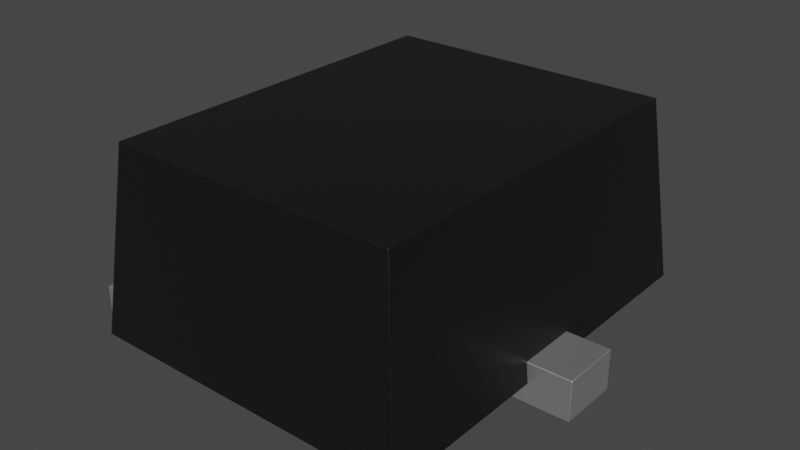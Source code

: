 # Source: TPD2E009DRTR.blend  (saved by Blender 3.2.14; exported with 4.5.12 LTS)
import bpy
from mathutils import Matrix  # noqa: F401  (used for matrix-valued properties, if any)

bpy.ops.wm.read_factory_settings(use_empty=True)
scene = bpy.context.scene
scene.name = 'Scene'

# ---- collections
col_collection = bpy.data.collections.new('Collection'); scene.collection.children.link(col_collection)

# ---- materials (node trees are filled in below, after node groups)
mat_plastic_chip = bpy.data.materials.new('plastic_chip')
mat_plastic_chip.use_transparent_shadow = False
mat_plastic_chip.preview_render_type = 'CUBE'
mat_metal_pins = bpy.data.materials.new('metal_pins')
mat_metal_pins.use_transparent_shadow = False
mat_metal_pins.preview_render_type = 'CUBE'

# ---- material node trees
mat_plastic_chip.use_nodes = True; mat_plastic_chip.node_tree.nodes.clear()
_N = mat_plastic_chip.node_tree.nodes; _L = mat_plastic_chip.node_tree.links
n0 = _N.new('ShaderNodeBsdfPrincipled'); n0.name = 'Principled BSDF'; n0.location = (10, 300)
n0.distribution = 'GGX'
n0.subsurface_method = 'BURLEY'
n0.inputs[0].default_value = (0.009312, 0.009312, 0.009312, 1.0)
n0.inputs[1].default_value = 0.1372
n0.inputs[2].default_value = 0.3706
n0.inputs[3].default_value = 1.45
n0.inputs[27].default_value = (0.0, 0.0, 0.0, 1.0)
n0.inputs[28].default_value = 1.0
n1 = _N.new('ShaderNodeOutputMaterial'); n1.name = 'Material Output'; n1.location = (300, 300)
n2 = _N.new('ShaderNodeTexNoise'); n2.name = 'Noise Texture'; n2.location = (-893, 54)
n2.inputs[2].default_value = 200.0
n2.inputs[3].default_value = 3.6
n2.inputs[4].default_value = 0.8375
n3 = _N.new('ShaderNodeBump'); n3.name = 'Bump'; n3.location = (-604, -53)
n3.inputs[0].default_value = 0.08
n3.inputs[1].default_value = 1.0
n3.inputs[2].default_value = 1.0
_L.new(n0.outputs[0], n1.inputs[0])
_L.new(n2.outputs[0], n3.inputs[3])
_L.new(n3.outputs[0], n0.inputs[5])
n1.is_active_output = True
mat_metal_pins.use_nodes = True; mat_metal_pins.node_tree.nodes.clear()
_N = mat_metal_pins.node_tree.nodes; _L = mat_metal_pins.node_tree.links
n0 = _N.new('ShaderNodeMapping'); n0.name = 'Mapping'; n0.location = (-1447, -91)
n0.inputs[3].default_value = (4.8, 1.2, 1.1)
n1 = _N.new('ShaderNodeBsdfPrincipled'); n1.name = 'Principled BSDF'; n1.location = (-560, 254)
n1.distribution = 'GGX'
n1.subsurface_method = 'BURLEY'
n1.inputs[1].default_value = 0.7818
n1.inputs[2].default_value = 0.2886
n1.inputs[3].default_value = 1.45
n1.inputs[13].default_value = 0.0
n1.inputs[27].default_value = (0.0, 0.0, 0.0, 1.0)
n1.inputs[28].default_value = 1.0
n2 = _N.new('ShaderNodeOutputMaterial'); n2.name = 'Material Output.002'; n2.location = (-205, 253)
n2.width = 213
n3 = _N.new('ShaderNodeTexNoise'); n3.name = 'Noise Texture.002'; n3.location = (-1228, -73)
n3.inputs[2].default_value = 0.1
n3.inputs[3].default_value = 7.0
n3.inputs[4].default_value = 0.6
n3.inputs[8].default_value = 0.4
n4 = _N.new('ShaderNodeTexCoord'); n4.name = 'Texture Coordinate'; n4.location = (-1636, -116)
n5 = _N.new('ShaderNodeMix'); n5.name = 'Mix.001'; n5.location = (-921, 45)
n5.data_type = 'RGBA'
n5.inputs[6].default_value = (0.9398, 0.9547, 1.0, 1.0)
n5.inputs[7].default_value = (0.13, 0.1259, 0.1359, 1.0)
n6 = _N.new('ShaderNodeBump'); n6.name = 'Bump.001'; n6.location = (-1001, -227)
n6.inputs[0].default_value = 0.05
n6.inputs[1].default_value = 0.01
n6.inputs[2].default_value = 1.0
_L.new(n1.outputs[0], n2.inputs[0])
_L.new(n3.outputs[0], n6.inputs[3])
_L.new(n0.outputs[0], n3.inputs[0])
_L.new(n3.outputs[0], n5.inputs[0])
_L.new(n4.outputs[3], n0.inputs[0])
_L.new(n5.outputs[2], n1.inputs[0])
_L.new(n6.outputs[0], n1.inputs[5])
n2.is_active_output = True

# ---- world
world_world = bpy.data.worlds.new('World'); scene.world = world_world
world_world.use_nodes = True; world_world.node_tree.nodes.clear()
_N = world_world.node_tree.nodes; _L = world_world.node_tree.links
n0 = _N.new('ShaderNodeOutputWorld'); n0.name = 'World Output'; n0.location = (300, 300)
n1 = _N.new('ShaderNodeBackground'); n1.name = 'Background'; n1.location = (10, 300)
n1.inputs[0].default_value = (0.05088, 0.05088, 0.05088, 1.0)
_L.new(n1.outputs[0], n0.inputs[0])
n0.is_active_output = True
world_world.color = (0.05088, 0.05088, 0.05088)
world_world.use_sun_shadow = False
world_world.sun_shadow_jitter_overblur = 0.0

# ---- meshes
me_shape_9_indexedfaceset = bpy.data.meshes.new('SHAPE_9_IndexedFaceSet')
me_shape_9_indexedfaceset.from_pydata([(0.1378, 0.03937, 0.02953), (0.1389, 0.1969, -0.1782), (0.1575, 0.01969, 0.1969), (-0.1378, 0.03937, 0.1673), (-0.1575, 0.01969, 0.1969), (-0.1378, 0.03937, 0.1083), (0.1378, 0.03937, -0.02953), (-0.1389, 0.1969, 0.1782), (0.1389, 0.1969, 0.1782), (-0.1378, 0.03937, -0.1673), (-0.1378, 0.03937, -0.1083), (-0.1575, 0.01969, -0.1969), (-0.1389, 0.1969, -0.1782), (0.1575, 0.01969, -0.1969), (0.1554, 0.03937, -0.02953), (0.1554, 0.03937, 0.02953), (0.1575, 0.01969, -0.02953), (0.1575, 0.01969, 0.02953), (-0.1575, 0.01969, 0.1083), (-0.1575, 0.01969, -0.1083), (-0.1554, 0.03937, 0.1083), (-0.1554, 0.03937, 0.1673), (-0.1554, 0.03937, -0.1083), (-0.1575, 0.01969, -0.1673), (-0.1575, 0.01969, 0.1673), (-0.1554, 0.03937, -0.1673), (-0.1378, 0.01969, 0.1083), (-0.1378, 0.01969, 0.1673), (-0.1378, 0.01969, -0.1673), (-0.1378, 0.01969, -0.1083), (0.1378, 0.01969, -0.02953), (0.1378, 0.01969, 0.02953), (0.1378, 0.03937, 0.02953), (-0.1378, 0.03937, 0.1673), (-0.1378, 0.03937, 0.1083), (0.1378, 0.03937, -0.02953), (-0.1378, 0.03937, -0.1673), (-0.1378, 0.03937, -0.1083), (-0.1969, 5.945e-16, -0.1673), (-0.1969, 0.03937, -0.1083), (-0.1378, 3.846e-16, -0.1083), (-0.1378, 5.945e-16, -0.1673), (-0.1969, 3.846e-16, -0.1083), (-0.1969, 0.03937, -0.1673), (0.1969, -1.049e-16, 0.02953), (0.1969, 1.049e-16, -0.02953), (0.1969, 0.03937, 0.02953), (0.1969, 0.03937, -0.02953), (0.1378, -1.049e-16, 0.02953), (0.1378, 1.049e-16, -0.02953), (-0.1969, -5.945e-16, 0.1673), (-0.1969, 0.03937, 0.1083), (-0.1969, -3.846e-16, 0.1083), (-0.1378, -3.846e-16, 0.1083), (-0.1378, -5.945e-16, 0.1673), (-0.1969, 0.03937, 0.1673)], [], [(16, 13, 1, 8, 2, 17, 15, 14), (4, 7, 12, 11, 23, 25, 22, 19, 18, 20, 21, 24), (7, 8, 1, 12), (11, 12, 1, 13), (23, 11, 13, 16, 30, 31, 17, 2, 4, 24, 27, 26, 18, 19, 29, 28), (7, 4, 2, 8), (21, 3, 27, 24), (3, 5, 26, 27), (5, 3, 21, 20), (25, 9, 10, 22), (16, 14, 6, 30), (26, 5, 20, 18), (10, 9, 28, 29), (28, 9, 25, 23), (22, 10, 29, 19), (30, 6, 0, 31), (15, 0, 6, 14), (0, 15, 17, 31), (54, 33, 55, 50), (34, 33, 54, 53), (54, 50, 52, 53), (45, 44, 48, 49), (51, 55, 33, 34), (37, 36, 43, 39), (46, 44, 45, 47), (49, 35, 47, 45), (51, 34, 53, 52), (43, 38, 42, 39), (40, 41, 36, 37), (41, 38, 43, 36), (37, 39, 42, 40), (51, 52, 50, 55), (35, 49, 48, 32), (46, 47, 35, 32), (46, 32, 48, 44), (40, 42, 38, 41)])
me_shape_9_indexedfaceset.polygons.foreach_set('use_smooth', [True] * 36)
me_shape_9_indexedfaceset.polygons.foreach_set('material_index', [0, 0, 0, 0, 0, 0, 0, 0, 0, 0, 0, 0, 0, 0, 0, 0, 0, 0, 1, 1, 1, 1, 1, 1, 1, 1, 1, 1, 1, 1, 1, 1, 1, 1, 1, 1])
_k = set([(0, 6), (0, 15), (0, 31), (1, 8), (1, 12), (1, 13), (2, 4), (2, 8), (2, 17), (3, 5), (3, 21), (3, 27), (4, 7), (4, 24), (5, 20), (5, 26), (6, 14), (6, 30), (7, 8), (7, 12), (9, 10), (9, 25), (9, 28), (10, 22), (10, 29), (11, 12), (11, 13), (11, 23), (13, 16), (14, 15), (14, 16), (15, 17), (16, 30), (17, 31), (18, 19), (18, 20), (18, 26), (19, 22), (19, 29), (20, 21), (21, 24), (22, 25), (23, 25), (23, 28), (24, 27), (26, 27), (28, 29), (30, 31), (32, 35), (32, 46), (32, 48), (33, 34), (33, 54), (33, 55), (34, 51), (34, 53), (35, 47), (35, 49), (36, 37), (36, 41), (36, 43), (37, 39), (37, 40), (38, 41), (38, 42), (38, 43), (39, 42), (39, 43), (40, 41), (40, 42), (44, 45), (44, 46), (44, 48), (45, 47), (45, 49), (46, 47), (48, 49), (50, 52), (50, 54), (50, 55), (51, 52), (51, 55), (52, 53), (53, 54)])
me_shape_9_indexedfaceset.attributes.new('sharp_edge', 'BOOLEAN', 'EDGE').data.foreach_set('value', [ (min(e.vertices), max(e.vertices)) in _k for e in me_shape_9_indexedfaceset.edges])
_uv = me_shape_9_indexedfaceset.uv_layers.new(name='UVMap')
_uv.uv.foreach_set('vector', [0.4586, 0.425, 0.4586, 0.0, 0.9086, 0.0473, 0.9086, 0.9527, 0.4586, 1.0, 0.4586, 0.575, 0.5086, 0.575, 0.5086, 0.425, 0.4586, 1.0, 0.9086, 0.9527, 0.9086, 0.0473, 0.4586, 0.0, 0.4586, 0.075, 0.5086, 0.075, 0.5086, 0.225, 0.4586, 0.225, 0.4586, 0.775, 0.5086, 0.775, 0.5086, 0.925, 0.4586, 0.925, 0.2617, 0.9527, 0.9671, 0.9527, 0.9671, 0.0473, 0.2617, 0.0473, 0.2144, 0.4586, 0.2617, 0.9086, 0.9671, 0.9086, 1.014, 0.4586, 0.2144, 0.075, 0.2144, 0.0, 1.014, 0.0, 1.014, 0.425, 0.9644, 0.425, 0.9644, 0.575, 1.014, 0.575, 1.014, 1.0, 0.2144, 1.0, 0.2144, 0.925, 0.2644, 0.925, 0.2644, 0.775, 0.2144, 0.775, 0.2144, 0.225, 0.2644, 0.225, 0.2644, 0.075, 0.2617, 0.9086, 0.2144, 0.4586, 1.014, 0.4586, 0.9671, 0.9086, 0.2196, 0.5086, 0.2644, 0.5086, 0.2644, 0.4586, 0.2144, 0.4586, 0.5086, 0.925, 0.5086, 0.775, 0.4586, 0.775, 0.4586, 0.925, 0.2644, 0.775, 0.2644, 0.925, 0.2196, 0.925, 0.2196, 0.775, 0.2196, 0.075, 0.2644, 0.075, 0.2644, 0.225, 0.2196, 0.225, 1.014, 0.4586, 1.009, 0.5086, 0.9644, 0.5086, 0.9644, 0.4586, 0.2644, 0.4586, 0.2644, 0.5086, 0.2196, 0.5086, 0.2144, 0.4586, 0.5086, 0.225, 0.5086, 0.075, 0.4586, 0.075, 0.4586, 0.225, 0.2644, 0.4586, 0.2644, 0.5086, 0.2196, 0.5086, 0.2144, 0.4586, 0.2196, 0.5086, 0.2644, 0.5086, 0.2644, 0.4586, 0.2144, 0.4586, 0.4586, 0.425, 0.5086, 0.425, 0.5086, 0.575, 0.4586, 0.575, 1.009, 0.575, 0.9644, 0.575, 0.9644, 0.425, 1.009, 0.425, 0.9644, 0.5086, 1.009, 0.5086, 1.014, 0.4586, 0.9644, 0.4586, 0.2644, 0.4086, 0.2644, 0.5086, 0.1144, 0.5086, 0.1144, 0.4086, 0.5086, 0.775, 0.5086, 0.925, 0.4086, 0.925, 0.4086, 0.775, 0.2644, 0.925, 0.1144, 0.925, 0.1144, 0.775, 0.2644, 0.775, 1.114, 0.425, 1.114, 0.575, 0.9644, 0.575, 0.9644, 0.425, 0.1144, 0.775, 0.1144, 0.925, 0.2644, 0.925, 0.2644, 0.775, 0.2644, 0.225, 0.2644, 0.075, 0.1144, 0.075, 0.1144, 0.225, 0.5086, 0.575, 0.4086, 0.575, 0.4086, 0.425, 0.5086, 0.425, 0.9644, 0.4086, 0.9644, 0.5086, 1.114, 0.5086, 1.114, 0.4086, 0.1144, 0.5086, 0.2644, 0.5086, 0.2644, 0.4086, 0.1144, 0.4086, 0.5086, 0.075, 0.4086, 0.075, 0.4086, 0.225, 0.5086, 0.225, 0.4086, 0.225, 0.4086, 0.075, 0.5086, 0.075, 0.5086, 0.225, 0.2644, 0.4086, 0.1144, 0.4086, 0.1144, 0.5086, 0.2644, 0.5086, 0.2644, 0.5086, 0.1144, 0.5086, 0.1144, 0.4086, 0.2644, 0.4086, 0.5086, 0.775, 0.4086, 0.775, 0.4086, 0.925, 0.5086, 0.925, 0.5086, 0.425, 0.4086, 0.425, 0.4086, 0.575, 0.5086, 0.575, 1.114, 0.575, 1.114, 0.425, 0.9644, 0.425, 0.9644, 0.575, 1.114, 0.5086, 0.9644, 0.5086, 0.9644, 0.4086, 1.114, 0.4086, 0.2644, 0.225, 0.1144, 0.225, 0.1144, 0.075, 0.2644, 0.075])
me_shape_9_indexedfaceset.materials.append(mat_plastic_chip)
me_shape_9_indexedfaceset.materials.append(mat_metal_pins)
me_shape_9_indexedfaceset.update()
me_shape_9_indexedfaceset.normals_split_custom_set([tuple(v) for v in zip(*[iter([0.9945, 0.1045, -1.108e-10, 0.9945, 0.1045, -1.108e-10, 0.9945, 0.1045, -1.108e-10, 0.9945, 0.1045, -1.108e-10, 0.9945, 0.1045, -1.108e-10, 0.9945, 0.1045, -1.108e-10, 0.9945, 0.1045, -1.108e-10, 0.9945, 0.1045, -1.108e-10, -0.9945, 0.1045, 0.0, -0.9945, 0.1045, 0.0, -0.9945, 0.1045, 0.0, -0.9945, 0.1045, 0.0, -0.9945, 0.1045, 0.0, -0.9945, 0.1045, 0.0, -0.9945, 0.1045, 0.0, -0.9945, 0.1045, 0.0, -0.9945, 0.1045, 0.0, -0.9945, 0.1045, 0.0, -0.9945, 0.1045, 0.0, -0.9945, 0.1045, 0.0, 0.0, 1.0, 0.0, 0.0, 1.0, 0.0, 0.0, 1.0, 0.0, 0.0, 1.0, 0.0, 0.0, 0.1045, -0.9945, 0.0, 0.1045, -0.9945, 0.0, 0.1045, -0.9945, 0.0, 0.1045, -0.9945, 0.0, -1.0, -7.245e-10, 0.0, -1.0, -7.245e-10, 0.0, -1.0, -7.245e-10, 0.0, -1.0, -7.245e-10, 0.0, -1.0, -7.245e-10, 0.0, -1.0, -7.245e-10, 0.0, -1.0, -7.245e-10, 0.0, -1.0, -7.245e-10, 0.0, -1.0, -7.245e-10, 0.0, -1.0, -7.245e-10, 0.0, -1.0, -7.245e-10, 0.0, -1.0, -7.245e-10, 0.0, -1.0, -7.245e-10, 0.0, -1.0, -7.245e-10, 0.0, -1.0, -7.245e-10, 0.0, -1.0, -7.245e-10, 0.0, 0.1045, 0.9945, 0.0, 0.1045, 0.9945, 0.0, 0.1045, 0.9945, 0.0, 0.1045, 0.9945, 0.0, 0.0, -1.0, 0.0, 0.0, -1.0, 0.0, 0.0, -1.0, 0.0, 0.0, -1.0, -1.0, 0.0, 0.0, -1.0, 0.0, 0.0, -1.0, 0.0, 0.0, -1.0, 0.0, 0.0, -4.229e-07, -1.0, 0.0, -4.229e-07, -1.0, 0.0, -4.229e-07, -1.0, 0.0, -4.229e-07, -1.0, 0.0, -4.229e-07, -1.0, 0.0, -4.229e-07, -1.0, 0.0, -4.229e-07, -1.0, 0.0, -4.229e-07, -1.0, 0.0, 0.0, 0.0, 1.0, 0.0, 0.0, 1.0, 0.0, 0.0, 1.0, 0.0, 0.0, 1.0, 0.0, 0.0, 1.0, 0.0, 0.0, 1.0, 0.0, 0.0, 1.0, 0.0, 0.0, 1.0, -1.0, 0.0, 0.0, -1.0, 0.0, 0.0, -1.0, 0.0, 0.0, -1.0, 0.0, 0.0, 0.0, 0.0, 1.0, 0.0, 0.0, 1.0, 0.0, 0.0, 1.0, 0.0, 0.0, 1.0, 0.0, 0.0, -1.0, 0.0, 0.0, -1.0, 0.0, 0.0, -1.0, 0.0, 0.0, -1.0, 1.0, 0.0, 0.0, 1.0, 0.0, 0.0, 1.0, 0.0, 0.0, 1.0, 0.0, 0.0, 4.229e-07, -1.0, 0.0, 4.229e-07, -1.0, 0.0, 4.229e-07, -1.0, 0.0, 4.229e-07, -1.0, 0.0, 0.0, 0.0, -1.0, 0.0, 0.0, -1.0, 0.0, 0.0, -1.0, 0.0, 0.0, -1.0, -2.003e-07, 0.0, 1.0, -2.003e-07, 0.0, 1.0, -2.003e-07, 0.0, 1.0, -2.003e-07, 0.0, 1.0, 1.0, 0.0, 0.0, 1.0, 0.0, 0.0, 1.0, 0.0, 0.0, 1.0, 0.0, 0.0, 0.0, -1.0, -3.553e-15, 0.0, -1.0, -3.553e-15, 0.0, -1.0, -3.553e-15, 0.0, -1.0, -3.553e-15, 0.0, -1.0, -3.553e-15, 0.0, -1.0, -3.553e-15, 0.0, -1.0, -3.553e-15, 0.0, -1.0, -3.553e-15, 5.047e-07, 1.0, 0.0, 5.047e-07, 1.0, 0.0, 5.047e-07, 1.0, 0.0, 5.047e-07, 1.0, 0.0, 5.047e-07, 1.0, 0.0, 5.047e-07, 1.0, 0.0, 5.047e-07, 1.0, 0.0, 5.047e-07, 1.0, 0.0, 1.0, 0.0, 0.0, 1.0, 0.0, 0.0, 1.0, 0.0, 0.0, 1.0, 0.0, 0.0, 0.0, 0.0, -1.0, 0.0, 0.0, -1.0, 0.0, 0.0, -1.0, 0.0, 0.0, -1.0, 0.0, 0.0, -1.0, 0.0, 0.0, -1.0, 0.0, 0.0, -1.0, 0.0, 0.0, -1.0, -1.0, 0.0, 0.0, -1.0, 0.0, 0.0, -1.0, 0.0, 0.0, -1.0, 0.0, 0.0, 1.0, 0.0, 0.0, 1.0, 0.0, 0.0, 1.0, 0.0, 0.0, 1.0, 0.0, 0.0, -1.419e-07, 0.0, -1.0, -1.419e-07, 0.0, -1.0, -1.419e-07, 0.0, -1.0, -1.419e-07, 0.0, -1.0, 0.0, 0.0, 1.0, 0.0, 0.0, 1.0, 0.0, 0.0, 1.0, 0.0, 0.0, 1.0, -1.0, 0.0, 0.0, -1.0, 0.0, 0.0, -1.0, 0.0, 0.0, -1.0, 0.0, 0.0, -1.0, 0.0, 0.0, -1.0, 0.0, 0.0, -1.0, 0.0, 0.0, -1.0, 0.0, 0.0, -5.047e-07, 1.0, 0.0, -5.047e-07, 1.0, 0.0, -5.047e-07, 1.0, 0.0, -5.047e-07, 1.0, 0.0, 0.0, 0.0, 1.0, 0.0, 0.0, 1.0, 0.0, 0.0, 1.0, 0.0, 0.0, 1.0, 0.0, -1.0, -3.553e-15, 0.0, -1.0, -3.553e-15, 0.0, -1.0, -3.553e-15, 0.0, -1.0, -3.553e-15])] * 3)])

# ---- objects
ob_shape_9_indexedfaceset = bpy.data.objects.new('SHAPE_9_IndexedFaceSet', me_shape_9_indexedfaceset)

# ---- transforms, parenting, visibility, modifiers, constraints
ob_shape_9_indexedfaceset.location = (0.0, 0.0, 0.0)
ob_shape_9_indexedfaceset.rotation_euler = (1.571, 0.0, -0.0)
ob_shape_9_indexedfaceset.scale = (2.54, 2.54, 2.54)
_m = ob_shape_9_indexedfaceset.modifiers.new('Bevel', 'BEVEL')
_m.width = 0.001
_m.width_pct = 0.001
_m.segments = 4

# ---- collection membership
col_collection.objects.link(ob_shape_9_indexedfaceset)

# ---- scene / render settings (as saved in the file)
scene.frame_start = 1; scene.frame_end = 250; scene.frame_set(1)
scene.render.engine = 'BLENDER_EEVEE_NEXT'
scene.cycles.sampling_pattern = 'TABULATED_SOBOL'
scene.cycles.use_light_tree = False
scene.view_settings.view_transform = 'Filmic'
bpy.context.view_layer.update()

# ---- added for rendering (the .blend has no active camera and no usable light): camera, sun
cam_auto = bpy.data.cameras.new('AutoCamera')
cam_auto.lens = 50.0
cam_auto.sensor_width = 36.0
cam_auto.clip_end = 1000.0
ob_auto_camera = bpy.data.objects.new('AutoCamera', cam_auto)
scene.collection.objects.link(ob_auto_camera)
ob_auto_camera.location = (1.38751, -1.66501, 1.36001)
ob_auto_camera.rotation_euler = (1.09748, -7.21219e-08, 0.694738)
scene.camera = ob_auto_camera
light_auto_sun = bpy.data.lights.new('AutoSun', 'SUN')
light_auto_sun.energy = 3.0
light_auto_sun.angle = 0.0523599
ob_auto_sun = bpy.data.objects.new('AutoSun', light_auto_sun)
scene.collection.objects.link(ob_auto_sun)
ob_auto_sun.rotation_euler = (0.872665, 0.174533, 0.523599)
bpy.context.view_layer.update()
